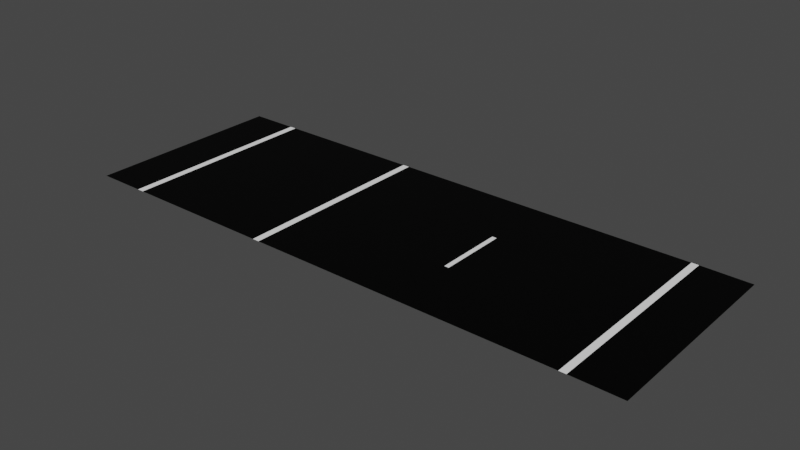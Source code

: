 # Source: road.blend  (saved by Blender 2.93.20; exported with 4.5.12 LTS)
import bpy
from mathutils import Matrix  # noqa: F401  (used for matrix-valued properties, if any)

bpy.ops.wm.read_factory_settings(use_empty=True)
scene = bpy.context.scene
scene.name = 'Scene'

# ---- collections
col_collection = bpy.data.collections.new('Collection'); scene.collection.children.link(col_collection)

# ---- images (referenced by path relative to the original .blend; pixels are not part of the script)
import os
ASSET_DIR = os.environ.get("B2B_ASSET_DIR", "")  # directory of the original .blend (textures are referenced by path, not embedded)
HERE = os.path.dirname(os.path.abspath(__file__))  # packed textures are extracted next to this script under _unpacked/

def load_image(name, relpath, width, height, colorspace="sRGB"):
    """Load a texture the original file referenced (path relative to the .blend, or extracted next to this script)."""
    p = next((c for c in (os.path.join(HERE, relpath), os.path.join(ASSET_DIR, relpath)) if relpath and os.path.exists(c)), "")
    if p:
        img = bpy.data.images.load(p, check_existing=True)
        img.name = name
    else:  # same state as the original file: an image datablock whose file is absent (Cycles renders it pink)
        img = bpy.data.images.new(name, width, height)
        img.source = "FILE"
        img.filepath = "//" + (relpath or name)
    img.colorspace_settings.name = colorspace
    return img
img_road = load_image('Road', 'road_05.png', 1024, 1024, 'sRGB')

# ---- materials (node trees are filled in below, after node groups)
mat_material_001 = bpy.data.materials.new('Material.001')
mat_material_002 = bpy.data.materials.new('Material.002')
mat_material_003 = bpy.data.materials.new('Material.003')

# ---- material node trees
mat_material_001.use_nodes = True; mat_material_001.node_tree.nodes.clear()
_N = mat_material_001.node_tree.nodes; _L = mat_material_001.node_tree.links
n0 = _N.new('ShaderNodeOutputMaterial'); n0.name = 'Material Output'; n0.location = (300, 300)
n1 = _N.new('ShaderNodeBsdfPrincipled'); n1.name = 'Principled BSDF'; n1.location = (10, 300)
n1.distribution = 'GGX'
n1.subsurface_method = 'BURLEY'
n1.inputs[0].default_value = (1.0, 1.0, 1.0, 1.0)
n1.inputs[3].default_value = 1.45
n1.inputs[27].default_value = (0.0, 0.0, 0.0, 1.0)
n1.inputs[28].default_value = 1.0
n2 = _N.new('ShaderNodeTexImage'); n2.name = 'Image Texture'; n2.location = (-4, 597)
n2.image = img_road
_L.new(n1.outputs[0], n0.inputs[0])
n0.is_active_output = True
mat_material_002.use_nodes = True; mat_material_002.node_tree.nodes.clear()
_N = mat_material_002.node_tree.nodes; _L = mat_material_002.node_tree.links
n0 = _N.new('ShaderNodeOutputMaterial'); n0.name = 'Material Output'; n0.location = (300, 300)
n1 = _N.new('ShaderNodeBsdfPrincipled'); n1.name = 'Principled BSDF'; n1.location = (10, 300)
n1.distribution = 'GGX'
n1.subsurface_method = 'BURLEY'
n1.inputs[0].default_value = (0.0, 0.0, 0.0, 1.0)
n1.inputs[3].default_value = 1.45
n1.inputs[13].default_value = 0.1261
n1.inputs[27].default_value = (0.0, 0.0, 0.0, 1.0)
n1.inputs[28].default_value = 1.0
n2 = _N.new('ShaderNodeTexImage'); n2.name = 'Image Texture'; n2.location = (24, 586)
n2.image = img_road
_L.new(n1.outputs[0], n0.inputs[0])
n0.is_active_output = True
mat_material_003.use_nodes = True; mat_material_003.node_tree.nodes.clear()
_N = mat_material_003.node_tree.nodes; _L = mat_material_003.node_tree.links
n0 = _N.new('ShaderNodeOutputMaterial'); n0.name = 'Material Output'; n0.location = (300, 300)
n1 = _N.new('ShaderNodeBsdfPrincipled'); n1.name = 'Principled BSDF'; n1.location = (10, 300)
n1.distribution = 'GGX'
n1.subsurface_method = 'BURLEY'
n1.inputs[0].default_value = (0.1193, 0.1193, 0.1193, 1.0)
n1.inputs[3].default_value = 1.45
n1.inputs[27].default_value = (0.0, 0.0, 0.0, 1.0)
n1.inputs[28].default_value = 1.0
n2 = _N.new('ShaderNodeTexImage'); n2.name = 'Image Texture'; n2.location = (20, 595)
n2.image = img_road
_L.new(n1.outputs[0], n0.inputs[0])
n0.is_active_output = True

# ---- world
world_world = bpy.data.worlds.new('World'); scene.world = world_world
world_world.use_nodes = True; world_world.node_tree.nodes.clear()
_N = world_world.node_tree.nodes; _L = world_world.node_tree.links
n0 = _N.new('ShaderNodeOutputWorld'); n0.name = 'World Output'; n0.location = (300, 300)
n1 = _N.new('ShaderNodeBackground'); n1.name = 'Background'; n1.location = (10, 300)
n1.inputs[0].default_value = (0.05088, 0.05088, 0.05088, 1.0)
_L.new(n1.outputs[0], n0.inputs[0])
n0.is_active_output = True
world_world.color = (0.05088, 0.05088, 0.05088)
world_world.use_sun_shadow = False
world_world.sun_shadow_jitter_overblur = 0.0

# ---- meshes
me_plane = bpy.data.meshes.new('Plane')
me_plane.from_pydata([(-6.298, 0.0, 0.009674), (-5.229, 4.5, 0.009674), (-5.229, 3.0, 0.009674), (-6.298, 3.0, 0.009674), (-5.229, 1.5, 0.009674), (-5.229, 0.0, 0.009674), (-1.776, 0.0, 0.009674), (-5.079, 1.5, 0.009674), (-1.776, 1.5, 0.009674), (-1.776, 4.5, 0.009674), (-5.079, 4.5, 0.009674), (-1.776, 3.0, 0.009674), (-5.079, 0.0, 0.009674), (-6.298, 1.5, 0.009674), (-6.298, 4.5, 0.009674), (-5.079, 3.0, 0.009674), (-1.626, 0.0, 0.009674), (-1.626, 1.5, 0.009674), (-1.626, 4.5, 0.009674), (-1.626, 3.0, 0.009674), (5.079, 0.0, 0.009674), (5.079, 1.5, 0.009674), (5.079, 4.5, 0.009674), (5.079, 3.0, 0.009674), (6.298, 0.0, 0.0), (6.298, 1.5, 0.0), (6.298, 4.5, 0.0), (6.298, 3.0, 0.0), (5.229, 3.0, 0.009674), (5.229, 0.0, 0.009674), (5.229, 1.5, 0.009674), (5.229, 4.5, 0.009674), (1.776, 1.5, 0.009674), (1.776, 3.0, 0.009674), (1.776, 4.5, 0.009674), (1.776, 0.0, 0.009674), (1.676, 3.0, 0.009674), (1.676, 4.5, 0.009674), (1.676, 1.5, 0.009674), (1.676, 0.0, 0.009674)], [], [(4, 5, 12, 7), (4, 7, 15, 2), (2, 15, 10, 1), (12, 6, 8, 7), (15, 7, 8, 11), (10, 15, 11, 9), (13, 0, 5, 4), (13, 4, 2, 3), (3, 2, 1, 14), (11, 8, 17, 19), (9, 11, 19, 18), (8, 6, 16, 17), (33, 32, 21, 23), (34, 33, 23, 22), (32, 35, 20, 21), (30, 21, 20, 29), (30, 25, 27, 28), (25, 30, 29, 24), (27, 26, 31, 28), (21, 30, 28, 23), (28, 31, 22, 23), (38, 39, 35, 32), (37, 36, 33, 34), (36, 38, 32, 33), (19, 17, 38, 36), (18, 19, 36, 37), (17, 16, 39, 38)])
me_plane.polygons.foreach_set('material_index', [0, 0, 0, 1, 1, 1, 1, 1, 1, 0, 0, 0, 1, 1, 1, 0, 1, 1, 1, 0, 0, 1, 1, 0, 1, 1, 1])
_uv = me_plane.uv_layers.new(name='UVMap')
_uv.uv.foreach_set('vector', [0.1828, 0.999, 0.3626, 0.999, 0.3626, 0.9177, 0.1828, 0.9177, 0.999, 0.3343, 0.9101, 0.3343, 0.9101, 0.499, 0.999, 0.499, 0.1808, 0.999, 0.1808, 0.9177, 0.001001, 0.9177, 0.001001, 0.999, 0.3626, 0.6657, 0.3626, 0.3343, 0.1828, 0.3343, 0.1828, 0.6657, 0.7263, 0.1657, 0.7263, 0.001001, 0.3646, 0.001001, 0.3646, 0.1657, 0.7263, 0.1677, 0.5465, 0.1677, 0.5465, 0.499, 0.7263, 0.499, 0.1808, 0.6677, 0.001001, 0.6677, 0.001001, 0.8323, 0.1808, 0.8323, 0.9081, 0.501, 0.7283, 0.501, 0.7283, 0.6657, 0.9081, 0.6657, 0.9081, 0.3343, 0.7283, 0.3343, 0.7283, 0.499, 0.9081, 0.499, 0.3646, 0.9157, 0.5445, 0.9157, 0.5445, 0.8343, 0.3646, 0.8343, 0.8172, 0.8323, 0.8172, 0.6677, 0.7283, 0.6677, 0.7283, 0.8323, 0.1828, 0.9157, 0.3626, 0.9157, 0.3626, 0.8343, 0.1828, 0.8343, 0.9081, 0.001001, 0.7283, 0.001001, 0.7283, 0.3323, 0.9081, 0.3323, 0.3626, 0.1657, 0.3626, 0.001001, 0.001001, 0.001001, 0.001001, 0.1657, 0.5445, 0.3343, 0.3646, 0.3343, 0.3646, 0.6657, 0.5445, 0.6657, 0.1808, 0.9157, 0.1808, 0.8343, 0.001001, 0.8343, 0.001001, 0.9157, 0.7263, 0.501, 0.5465, 0.501, 0.5465, 0.6657, 0.7263, 0.6657, 0.7263, 0.6677, 0.5465, 0.6677, 0.5465, 0.8323, 0.7263, 0.8323, 0.1808, 0.501, 0.001001, 0.501, 0.001001, 0.6657, 0.1808, 0.6657, 0.9081, 0.6677, 0.8192, 0.6677, 0.8192, 0.8323, 0.9081, 0.8323, 0.5465, 0.9157, 0.7263, 0.9157, 0.7263, 0.8343, 0.5465, 0.8343, 0.999, 0.1657, 0.999, 0.001001, 0.9101, 0.001001, 0.9101, 0.1657, 0.7283, 0.9157, 0.9081, 0.9157, 0.9081, 0.8343, 0.7283, 0.8343, 0.999, 0.3323, 0.999, 0.1677, 0.9101, 0.1677, 0.9101, 0.3323, 0.5445, 0.3323, 0.5445, 0.1677, 0.1828, 0.1677, 0.1828, 0.3323, 0.1808, 0.1677, 0.001001, 0.1677, 0.001001, 0.499, 0.1808, 0.499, 0.5445, 0.8323, 0.5445, 0.6677, 0.1828, 0.6677, 0.1828, 0.8323])
me_plane.materials.append(mat_material_001)
me_plane.materials.append(mat_material_002)
me_plane.materials.append(mat_material_003)
me_plane.use_remesh_preserve_volume = False
me_plane.use_remesh_preserve_attributes = False
me_plane.use_mirror_vertex_groups = False
me_plane.update()

# ---- objects
ob_plane = bpy.data.objects.new('Plane', me_plane)

# ---- transforms, parenting, visibility, modifiers, constraints
ob_plane.location = (0.0, 0.0, 0.0)
ob_plane.lineart.crease_threshold = 0.0

# ---- collection membership
col_collection.objects.link(ob_plane)

# ---- scene / render settings (as saved in the file)
scene.frame_start = 1; scene.frame_end = 10000; scene.frame_set(0)
scene.render.engine = 'CYCLES'
scene.render.image_settings.file_format = 'FFMPEG'
scene.render.image_settings.color_mode = 'RGB'
scene.render.image_settings.compression = 0
scene.render.fps = 3
scene.render.fps_base = 0.1
scene.cycles.use_denoising = False
scene.cycles.samples = 128
scene.cycles.sampling_pattern = 'TABULATED_SOBOL'
scene.cycles.use_adaptive_sampling = False
scene.cycles.use_light_tree = False
scene.view_settings.look = 'High Contrast'
scene.view_settings.view_transform = 'Filmic'
bpy.context.view_layer.update()

# ---- added for rendering (the .blend has no active camera and no usable light): camera, sun
cam_auto = bpy.data.cameras.new('AutoCamera')
cam_auto.lens = 50.0
cam_auto.sensor_width = 36.0
cam_auto.clip_end = 1000.0
ob_auto_camera = bpy.data.objects.new('AutoCamera', cam_auto)
scene.collection.objects.link(ob_auto_camera)
ob_auto_camera.location = (12.3762, -12.6015, 9.90582)
ob_auto_camera.rotation_euler = (1.09748, -7.21219e-08, 0.694738)
scene.camera = ob_auto_camera
light_auto_sun = bpy.data.lights.new('AutoSun', 'SUN')
light_auto_sun.energy = 3.0
light_auto_sun.angle = 0.0523599
ob_auto_sun = bpy.data.objects.new('AutoSun', light_auto_sun)
scene.collection.objects.link(ob_auto_sun)
ob_auto_sun.rotation_euler = (0.872665, 0.174533, 0.523599)
bpy.context.view_layer.update()

